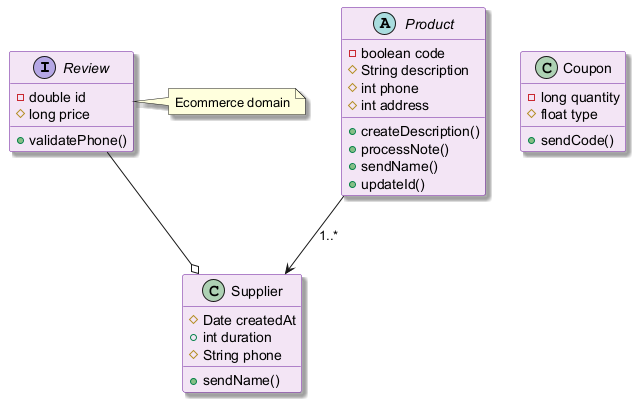

The diagram above was rendered by PlantUML. Its source (embedded in the PNG):
@startuml
skinparam backgroundColor #FFFFFF
skinparam classBackgroundColor #F3E5F5
skinparam classBorderColor #6A1B9A
skinparam shadowing true
interface Review {
  -double id
  #long price
  +validatePhone()
}
class Supplier {
  #Date createdAt
  +int duration
  #String phone
  +sendName()
}
class Coupon {
  -long quantity
  #float type
  +sendCode()
}
abstract class Product {
  -boolean code
  #String description
  #int phone
  #int address
  +createDescription()
  +processNote()
  +sendName()
  +updateId()
}
Product --> Supplier : "1..*"
Review --o Supplier
note right of Review : Ecommerce domain
@enduml